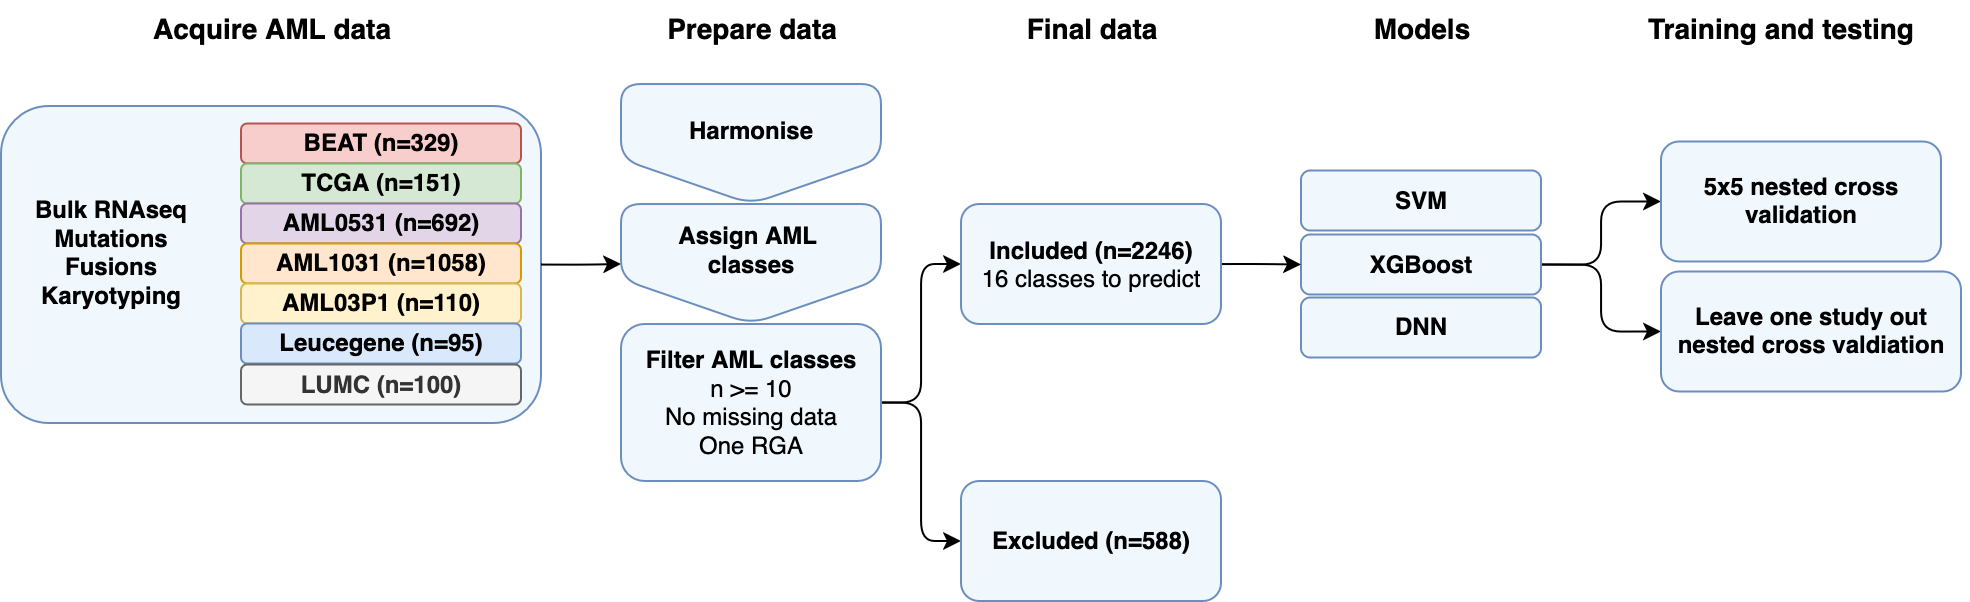

The diagram above was exported from draw.io. Its source (the exported page's mxGraphModel, read from the mxfile embedded in the PNG):
<mxGraphModel dx="823" dy="468" grid="1" gridSize="10" guides="1" tooltips="1" connect="1" arrows="1" fold="1" page="1" pageScale="1" pageWidth="1654" pageHeight="1169" math="0" shadow="0">
  <root>
    <mxCell id="0" />
    <mxCell id="1" parent="0" />
    <mxCell id="h2NcZfzPDuXTZD1iJEcF-13" value="" style="rounded=1;whiteSpace=wrap;html=1;fillColor=light-dark(#F0F8FE,#1D293B);strokeColor=#6c8ebf;" vertex="1" parent="1">
      <mxGeometry x="500" y="382.5" width="270" height="158.5" as="geometry" />
    </mxCell>
    <mxCell id="h2NcZfzPDuXTZD1iJEcF-1" value="BEAT (n=329)" style="rounded=1;whiteSpace=wrap;html=1;fontStyle=1;fillColor=#f8cecc;strokeColor=#b85450;" vertex="1" parent="1">
      <mxGeometry x="620" y="391.25" width="140" height="20" as="geometry" />
    </mxCell>
    <mxCell id="h2NcZfzPDuXTZD1iJEcF-2" value="TCGA (n=151)" style="rounded=1;whiteSpace=wrap;html=1;fontStyle=1;fillColor=#d5e8d4;strokeColor=#82b366;" vertex="1" parent="1">
      <mxGeometry x="620" y="411.25" width="140" height="20" as="geometry" />
    </mxCell>
    <mxCell id="h2NcZfzPDuXTZD1iJEcF-3" value="AML0531 (n=692)" style="rounded=1;whiteSpace=wrap;html=1;fontStyle=1;fillColor=#e1d5e7;strokeColor=#9673a6;" vertex="1" parent="1">
      <mxGeometry x="620" y="431.25" width="140" height="20" as="geometry" />
    </mxCell>
    <mxCell id="h2NcZfzPDuXTZD1iJEcF-4" value="AML1031 (n=1058)" style="rounded=1;whiteSpace=wrap;html=1;fontStyle=1;fillColor=#ffe6cc;strokeColor=#d79b00;" vertex="1" parent="1">
      <mxGeometry x="620" y="451.25" width="140" height="20" as="geometry" />
    </mxCell>
    <mxCell id="h2NcZfzPDuXTZD1iJEcF-5" value="AML03P1 (n=110)" style="rounded=1;whiteSpace=wrap;html=1;fontStyle=1;fillColor=#fff2cc;strokeColor=#d6b656;" vertex="1" parent="1">
      <mxGeometry x="620" y="471.25" width="140" height="20" as="geometry" />
    </mxCell>
    <mxCell id="h2NcZfzPDuXTZD1iJEcF-6" value="Leucegene (n=95)" style="rounded=1;whiteSpace=wrap;html=1;fontStyle=1;fillColor=#dae8fc;strokeColor=#6c8ebf;" vertex="1" parent="1">
      <mxGeometry x="620" y="491.25" width="140" height="20" as="geometry" />
    </mxCell>
    <mxCell id="h2NcZfzPDuXTZD1iJEcF-8" value="&lt;div&gt;Bulk RNAseq&lt;/div&gt;&lt;div&gt;Mutations&lt;/div&gt;&lt;div&gt;Fusions&lt;/div&gt;&lt;div&gt;Karyotyping&lt;/div&gt;" style="rounded=1;whiteSpace=wrap;html=1;strokeColor=none;fontStyle=1;fillColor=none;" vertex="1" parent="1">
      <mxGeometry x="510" y="451.25" width="90" height="10" as="geometry" />
    </mxCell>
    <mxCell id="h2NcZfzPDuXTZD1iJEcF-33" style="edgeStyle=orthogonalEdgeStyle;rounded=1;orthogonalLoop=1;jettySize=auto;html=1;exitX=1;exitY=0.5;exitDx=0;exitDy=0;" edge="1" parent="1" source="h2NcZfzPDuXTZD1iJEcF-13" target="h2NcZfzPDuXTZD1iJEcF-22">
      <mxGeometry relative="1" as="geometry" />
    </mxCell>
    <mxCell id="h2NcZfzPDuXTZD1iJEcF-14" value="&lt;b&gt;SVM&lt;/b&gt;" style="rounded=1;whiteSpace=wrap;html=1;fillColor=light-dark(#F0F8FE,#1D293B);strokeColor=#6c8ebf;" vertex="1" parent="1">
      <mxGeometry x="1150" y="414.75" width="120" height="30" as="geometry" />
    </mxCell>
    <mxCell id="h2NcZfzPDuXTZD1iJEcF-37" style="edgeStyle=orthogonalEdgeStyle;rounded=1;orthogonalLoop=1;jettySize=auto;html=1;exitX=1;exitY=0.5;exitDx=0;exitDy=0;entryX=0;entryY=0.5;entryDx=0;entryDy=0;" edge="1" parent="1" source="h2NcZfzPDuXTZD1iJEcF-15" target="h2NcZfzPDuXTZD1iJEcF-35">
      <mxGeometry relative="1" as="geometry" />
    </mxCell>
    <mxCell id="h2NcZfzPDuXTZD1iJEcF-39" style="edgeStyle=orthogonalEdgeStyle;rounded=1;orthogonalLoop=1;jettySize=auto;html=1;exitX=1;exitY=0.5;exitDx=0;exitDy=0;entryX=0;entryY=0.5;entryDx=0;entryDy=0;" edge="1" parent="1" source="h2NcZfzPDuXTZD1iJEcF-15" target="h2NcZfzPDuXTZD1iJEcF-36">
      <mxGeometry relative="1" as="geometry" />
    </mxCell>
    <mxCell id="h2NcZfzPDuXTZD1iJEcF-15" value="&lt;b&gt;XGBoost&lt;/b&gt;" style="rounded=1;whiteSpace=wrap;html=1;fillColor=light-dark(#F0F8FE,#1D293B);strokeColor=#6c8ebf;" vertex="1" parent="1">
      <mxGeometry x="1150" y="446.75" width="120" height="30" as="geometry" />
    </mxCell>
    <mxCell id="h2NcZfzPDuXTZD1iJEcF-16" value="&lt;b&gt;DNN&lt;/b&gt;" style="rounded=1;whiteSpace=wrap;html=1;fillColor=light-dark(#F0F8FE,#1D293B);strokeColor=#6c8ebf;" vertex="1" parent="1">
      <mxGeometry x="1150" y="478.25" width="120" height="30" as="geometry" />
    </mxCell>
    <mxCell id="h2NcZfzPDuXTZD1iJEcF-22" value="&lt;div&gt;Assign AML&amp;nbsp;&lt;/div&gt;&lt;div&gt;classes&lt;/div&gt;&lt;div&gt;&lt;br&gt;&lt;/div&gt;" style="shape=offPageConnector;whiteSpace=wrap;html=1;rounded=1;fontStyle=1;fillColor=light-dark(#F0F8FE,#1D293B);strokeColor=#6c8ebf;" vertex="1" parent="1">
      <mxGeometry x="810" y="431.5" width="130" height="60" as="geometry" />
    </mxCell>
    <mxCell id="h2NcZfzPDuXTZD1iJEcF-25" value="&lt;div&gt;Harmonise&lt;/div&gt;&lt;div&gt;&lt;br&gt;&lt;/div&gt;" style="shape=offPageConnector;whiteSpace=wrap;html=1;rounded=1;fontStyle=1;fillColor=light-dark(#F0F8FE,#1D293B);strokeColor=#6c8ebf;" vertex="1" parent="1">
      <mxGeometry x="810" y="371.5" width="130" height="60" as="geometry" />
    </mxCell>
    <mxCell id="h2NcZfzPDuXTZD1iJEcF-30" style="edgeStyle=orthogonalEdgeStyle;rounded=1;orthogonalLoop=1;jettySize=auto;html=1;exitX=1;exitY=0.5;exitDx=0;exitDy=0;entryX=0;entryY=0.5;entryDx=0;entryDy=0;" edge="1" parent="1" source="h2NcZfzPDuXTZD1iJEcF-27" target="h2NcZfzPDuXTZD1iJEcF-28">
      <mxGeometry relative="1" as="geometry" />
    </mxCell>
    <mxCell id="h2NcZfzPDuXTZD1iJEcF-31" style="edgeStyle=orthogonalEdgeStyle;rounded=1;orthogonalLoop=1;jettySize=auto;html=1;exitX=1;exitY=0.5;exitDx=0;exitDy=0;entryX=0;entryY=0.5;entryDx=0;entryDy=0;" edge="1" parent="1" source="h2NcZfzPDuXTZD1iJEcF-27" target="h2NcZfzPDuXTZD1iJEcF-29">
      <mxGeometry relative="1" as="geometry" />
    </mxCell>
    <mxCell id="h2NcZfzPDuXTZD1iJEcF-27" value="&lt;div&gt;&lt;b&gt;Filter AML classes&lt;/b&gt;&lt;/div&gt;&lt;div&gt;n &amp;gt;= 10&lt;/div&gt;&lt;div&gt;No missing data&lt;/div&gt;&lt;div&gt;One RGA&lt;/div&gt;" style="rounded=1;whiteSpace=wrap;html=1;fillColor=light-dark(#F0F8FE,#1D293B);strokeColor=#6c8ebf;" vertex="1" parent="1">
      <mxGeometry x="810" y="491.5" width="130" height="78.5" as="geometry" />
    </mxCell>
    <mxCell id="h2NcZfzPDuXTZD1iJEcF-32" style="edgeStyle=orthogonalEdgeStyle;rounded=1;orthogonalLoop=1;jettySize=auto;html=1;exitX=1;exitY=0.5;exitDx=0;exitDy=0;entryX=0;entryY=0.5;entryDx=0;entryDy=0;" edge="1" parent="1" source="h2NcZfzPDuXTZD1iJEcF-28" target="h2NcZfzPDuXTZD1iJEcF-15">
      <mxGeometry relative="1" as="geometry" />
    </mxCell>
    <mxCell id="h2NcZfzPDuXTZD1iJEcF-28" value="&lt;div&gt;&lt;b&gt;Included (n=2246)&lt;/b&gt;&lt;/div&gt;16 classes to predict" style="rounded=1;whiteSpace=wrap;html=1;fillColor=light-dark(#F0F8FE,#1D293B);strokeColor=#6c8ebf;" vertex="1" parent="1">
      <mxGeometry x="980" y="431.5" width="130" height="60" as="geometry" />
    </mxCell>
    <mxCell id="h2NcZfzPDuXTZD1iJEcF-29" value="&lt;div&gt;&lt;b&gt;Excluded (n=588)&lt;/b&gt;&lt;/div&gt;" style="rounded=1;whiteSpace=wrap;html=1;fillColor=light-dark(#F0F8FE,#1D293B);strokeColor=#6c8ebf;" vertex="1" parent="1">
      <mxGeometry x="980" y="570" width="130" height="60" as="geometry" />
    </mxCell>
    <mxCell id="h2NcZfzPDuXTZD1iJEcF-35" value="5x5 nested cross validation" style="rounded=1;whiteSpace=wrap;html=1;fontStyle=1;fillColor=light-dark(#F0F8FE,#1D293B);strokeColor=#6c8ebf;" vertex="1" parent="1">
      <mxGeometry x="1330" y="400.25" width="140" height="60" as="geometry" />
    </mxCell>
    <mxCell id="h2NcZfzPDuXTZD1iJEcF-36" value="&lt;div&gt;Leave one study out&lt;/div&gt;&lt;div&gt;nested cross valdiation&lt;/div&gt;" style="rounded=1;whiteSpace=wrap;html=1;fontStyle=1;fillColor=light-dark(#F0F8FE,#1D293B);strokeColor=#6c8ebf;" vertex="1" parent="1">
      <mxGeometry x="1330" y="465.25" width="150" height="60" as="geometry" />
    </mxCell>
    <mxCell id="h2NcZfzPDuXTZD1iJEcF-40" value="Acquire AML data" style="text;html=1;align=center;verticalAlign=middle;whiteSpace=wrap;rounded=0;fontStyle=1;fontSize=14;" vertex="1" parent="1">
      <mxGeometry x="573.75" y="330" width="122.5" height="30" as="geometry" />
    </mxCell>
    <mxCell id="h2NcZfzPDuXTZD1iJEcF-41" value="Prepare data" style="text;html=1;align=center;verticalAlign=middle;whiteSpace=wrap;rounded=0;fontStyle=1;fontSize=14;" vertex="1" parent="1">
      <mxGeometry x="827.5" y="330" width="95" height="30" as="geometry" />
    </mxCell>
    <mxCell id="h2NcZfzPDuXTZD1iJEcF-42" value="Final data" style="text;html=1;align=center;verticalAlign=middle;whiteSpace=wrap;rounded=0;fontStyle=1;fontSize=14;" vertex="1" parent="1">
      <mxGeometry x="997.5" y="330" width="95" height="30" as="geometry" />
    </mxCell>
    <mxCell id="h2NcZfzPDuXTZD1iJEcF-43" value="Models" style="text;html=1;align=center;verticalAlign=middle;whiteSpace=wrap;rounded=0;fontStyle=1;fontSize=14;" vertex="1" parent="1">
      <mxGeometry x="1162.5" y="330" width="95" height="30" as="geometry" />
    </mxCell>
    <mxCell id="h2NcZfzPDuXTZD1iJEcF-44" value="Training and testing" style="text;html=1;align=center;verticalAlign=middle;whiteSpace=wrap;rounded=0;fontStyle=1;fontSize=14;" vertex="1" parent="1">
      <mxGeometry x="1296.25" y="330" width="187.5" height="30" as="geometry" />
    </mxCell>
    <mxCell id="h2NcZfzPDuXTZD1iJEcF-46" value="LUMC (n=100)" style="rounded=1;whiteSpace=wrap;html=1;fontStyle=1;fillColor=#f5f5f5;fontColor=#333333;strokeColor=#666666;" vertex="1" parent="1">
      <mxGeometry x="620" y="511.75" width="140" height="20" as="geometry" />
    </mxCell>
  </root>
</mxGraphModel>